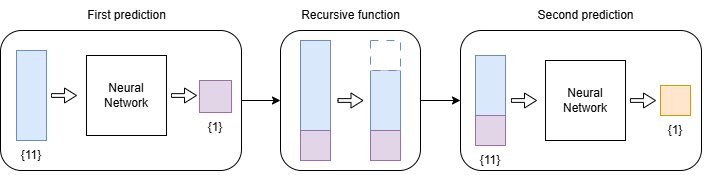

The diagram above was exported from draw.io. Its source (the exported page's mxGraphModel, read from the mxfile embedded in the PNG):
<mxGraphModel dx="1554" dy="815" grid="1" gridSize="10" guides="1" tooltips="1" connect="1" arrows="1" fold="1" page="1" pageScale="1" pageWidth="827" pageHeight="1169" math="0" shadow="0">
  <root>
    <mxCell id="0" />
    <mxCell id="1" parent="0" />
    <mxCell id="I5u20pceJiHLB5QNZZyl-37" value="" style="rounded=1;whiteSpace=wrap;html=1;" parent="1" vertex="1">
      <mxGeometry x="509" y="430" width="241" height="140" as="geometry" />
    </mxCell>
    <mxCell id="KWMvCAFeemkZnaKHuoEl-3" value="" style="rounded=0;whiteSpace=wrap;html=1;fillColor=#dae8fc;strokeColor=#6c8ebf;" vertex="1" parent="1">
      <mxGeometry x="524" y="455" width="30" height="60" as="geometry" />
    </mxCell>
    <mxCell id="KWMvCAFeemkZnaKHuoEl-4" value="" style="whiteSpace=wrap;html=1;aspect=fixed;fillColor=#e1d5e7;strokeColor=#9673a6;" vertex="1" parent="1">
      <mxGeometry x="524" y="515" width="30" height="30" as="geometry" />
    </mxCell>
    <mxCell id="I5u20pceJiHLB5QNZZyl-38" value="" style="rounded=1;whiteSpace=wrap;html=1;" parent="1" vertex="1">
      <mxGeometry x="49" y="430" width="241" height="140" as="geometry" />
    </mxCell>
    <mxCell id="I5u20pceJiHLB5QNZZyl-19" value="" style="whiteSpace=wrap;html=1;aspect=fixed;rounded=1;" parent="1" vertex="1">
      <mxGeometry x="329" y="430" width="140" height="140" as="geometry" />
    </mxCell>
    <mxCell id="I5u20pceJiHLB5QNZZyl-1" value="" style="rounded=0;whiteSpace=wrap;html=1;fillColor=#dae8fc;strokeColor=#6c8ebf;" parent="1" vertex="1">
      <mxGeometry x="65" y="450" width="30" height="90" as="geometry" />
    </mxCell>
    <mxCell id="I5u20pceJiHLB5QNZZyl-2" value="{11}" style="text;html=1;align=center;verticalAlign=middle;whiteSpace=wrap;rounded=0;" parent="1" vertex="1">
      <mxGeometry x="50" y="540" width="60" height="30" as="geometry" />
    </mxCell>
    <mxCell id="I5u20pceJiHLB5QNZZyl-3" value="" style="whiteSpace=wrap;html=1;aspect=fixed;" parent="1" vertex="1">
      <mxGeometry x="135" y="455" width="80" height="80" as="geometry" />
    </mxCell>
    <mxCell id="I5u20pceJiHLB5QNZZyl-4" value="Neural Network" style="text;html=1;align=center;verticalAlign=middle;whiteSpace=wrap;rounded=0;" parent="1" vertex="1">
      <mxGeometry x="145" y="480" width="60" height="30" as="geometry" />
    </mxCell>
    <mxCell id="I5u20pceJiHLB5QNZZyl-6" value="" style="whiteSpace=wrap;html=1;aspect=fixed;fillColor=#e1d5e7;strokeColor=#9673a6;" parent="1" vertex="1">
      <mxGeometry x="248" y="480" width="32" height="32" as="geometry" />
    </mxCell>
    <mxCell id="I5u20pceJiHLB5QNZZyl-7" value="{1}" style="text;html=1;align=center;verticalAlign=middle;whiteSpace=wrap;rounded=0;" parent="1" vertex="1">
      <mxGeometry x="234" y="512" width="60" height="30" as="geometry" />
    </mxCell>
    <mxCell id="I5u20pceJiHLB5QNZZyl-10" value="" style="rounded=0;whiteSpace=wrap;html=1;fillColor=#dae8fc;strokeColor=#6c8ebf;" parent="1" vertex="1">
      <mxGeometry x="349" y="440" width="30" height="90" as="geometry" />
    </mxCell>
    <mxCell id="I5u20pceJiHLB5QNZZyl-11" value="" style="whiteSpace=wrap;html=1;aspect=fixed;fillColor=#e1d5e7;strokeColor=#9673a6;" parent="1" vertex="1">
      <mxGeometry x="349" y="530" width="30" height="30" as="geometry" />
    </mxCell>
    <mxCell id="I5u20pceJiHLB5QNZZyl-12" value="" style="rounded=0;whiteSpace=wrap;html=1;fillColor=#dae8fc;strokeColor=#6c8ebf;" parent="1" vertex="1">
      <mxGeometry x="419" y="470" width="30" height="60" as="geometry" />
    </mxCell>
    <mxCell id="I5u20pceJiHLB5QNZZyl-14" value="{11}" style="text;html=1;align=center;verticalAlign=middle;whiteSpace=wrap;rounded=0;" parent="1" vertex="1">
      <mxGeometry x="509" y="545" width="60" height="30" as="geometry" />
    </mxCell>
    <mxCell id="I5u20pceJiHLB5QNZZyl-15" value="" style="whiteSpace=wrap;html=1;aspect=fixed;" parent="1" vertex="1">
      <mxGeometry x="594" y="460" width="80" height="80" as="geometry" />
    </mxCell>
    <mxCell id="I5u20pceJiHLB5QNZZyl-16" value="Neural Network" style="text;html=1;align=center;verticalAlign=middle;whiteSpace=wrap;rounded=0;" parent="1" vertex="1">
      <mxGeometry x="604" y="485" width="60" height="30" as="geometry" />
    </mxCell>
    <mxCell id="I5u20pceJiHLB5QNZZyl-17" value="" style="whiteSpace=wrap;html=1;aspect=fixed;fillColor=#ffe6cc;strokeColor=#d79b00;" parent="1" vertex="1">
      <mxGeometry x="709" y="485" width="30" height="30" as="geometry" />
    </mxCell>
    <mxCell id="I5u20pceJiHLB5QNZZyl-18" value="{1}" style="text;html=1;align=center;verticalAlign=middle;whiteSpace=wrap;rounded=0;" parent="1" vertex="1">
      <mxGeometry x="694" y="515" width="60" height="30" as="geometry" />
    </mxCell>
    <mxCell id="I5u20pceJiHLB5QNZZyl-20" value="First prediction" style="text;html=1;align=center;verticalAlign=middle;whiteSpace=wrap;rounded=0;" parent="1" vertex="1">
      <mxGeometry x="70.5" y="400" width="209" height="30" as="geometry" />
    </mxCell>
    <mxCell id="I5u20pceJiHLB5QNZZyl-21" value="Second prediction" style="text;html=1;align=center;verticalAlign=middle;whiteSpace=wrap;rounded=0;" parent="1" vertex="1">
      <mxGeometry x="529.5" y="400" width="209" height="30" as="geometry" />
    </mxCell>
    <mxCell id="I5u20pceJiHLB5QNZZyl-22" value="Recursive function" style="text;html=1;align=center;verticalAlign=middle;whiteSpace=wrap;rounded=0;" parent="1" vertex="1">
      <mxGeometry x="334.5" y="400" width="129" height="30" as="geometry" />
    </mxCell>
    <mxCell id="I5u20pceJiHLB5QNZZyl-32" value="" style="html=1;shadow=0;dashed=0;align=center;verticalAlign=middle;shape=mxgraph.arrows2.arrow;dy=0.75;dx=12;notch=0;" parent="1" vertex="1">
      <mxGeometry x="386.5" y="492.5" width="25" height="15" as="geometry" />
    </mxCell>
    <mxCell id="I5u20pceJiHLB5QNZZyl-39" value="" style="html=1;shadow=0;dashed=0;align=center;verticalAlign=middle;shape=mxgraph.arrows2.arrow;dy=0.75;dx=12;notch=0;" parent="1" vertex="1">
      <mxGeometry x="100" y="487.5" width="25" height="15" as="geometry" />
    </mxCell>
    <mxCell id="I5u20pceJiHLB5QNZZyl-42" value="" style="html=1;shadow=0;dashed=0;align=center;verticalAlign=middle;shape=mxgraph.arrows2.arrow;dy=0.75;dx=12;notch=0;" parent="1" vertex="1">
      <mxGeometry x="220" y="487.5" width="25" height="15" as="geometry" />
    </mxCell>
    <mxCell id="I5u20pceJiHLB5QNZZyl-45" value="" style="html=1;shadow=0;dashed=0;align=center;verticalAlign=middle;shape=mxgraph.arrows2.arrow;dy=0.75;dx=12;notch=0;" parent="1" vertex="1">
      <mxGeometry x="560" y="492.5" width="25" height="15" as="geometry" />
    </mxCell>
    <mxCell id="I5u20pceJiHLB5QNZZyl-46" value="" style="html=1;shadow=0;dashed=0;align=center;verticalAlign=middle;shape=mxgraph.arrows2.arrow;dy=0.75;dx=12;notch=0;" parent="1" vertex="1">
      <mxGeometry x="679" y="492.5" width="25" height="15" as="geometry" />
    </mxCell>
    <mxCell id="I5u20pceJiHLB5QNZZyl-47" value="" style="endArrow=classic;html=1;rounded=0;exitX=1;exitY=0.5;exitDx=0;exitDy=0;entryX=0;entryY=0.5;entryDx=0;entryDy=0;" parent="1" source="I5u20pceJiHLB5QNZZyl-38" target="I5u20pceJiHLB5QNZZyl-19" edge="1">
      <mxGeometry width="50" height="50" relative="1" as="geometry">
        <mxPoint x="340" y="580" as="sourcePoint" />
        <mxPoint x="390" y="530" as="targetPoint" />
      </mxGeometry>
    </mxCell>
    <mxCell id="I5u20pceJiHLB5QNZZyl-48" value="" style="endArrow=classic;html=1;rounded=0;exitX=1;exitY=0.5;exitDx=0;exitDy=0;entryX=0;entryY=0.5;entryDx=0;entryDy=0;" parent="1" source="I5u20pceJiHLB5QNZZyl-19" target="I5u20pceJiHLB5QNZZyl-37" edge="1">
      <mxGeometry width="50" height="50" relative="1" as="geometry">
        <mxPoint x="340" y="580" as="sourcePoint" />
        <mxPoint x="390" y="530" as="targetPoint" />
      </mxGeometry>
    </mxCell>
    <mxCell id="I5u20pceJiHLB5QNZZyl-49" value="" style="whiteSpace=wrap;html=1;aspect=fixed;dashed=1;dashPattern=8 8;strokeColor=light-dark(#6C8EBF,#EDEDED);" parent="1" vertex="1">
      <mxGeometry x="419" y="440" width="30" height="30" as="geometry" />
    </mxCell>
    <mxCell id="KWMvCAFeemkZnaKHuoEl-2" value="" style="whiteSpace=wrap;html=1;aspect=fixed;fillColor=#e1d5e7;strokeColor=#9673a6;" vertex="1" parent="1">
      <mxGeometry x="419" y="530" width="30" height="30" as="geometry" />
    </mxCell>
  </root>
</mxGraphModel>